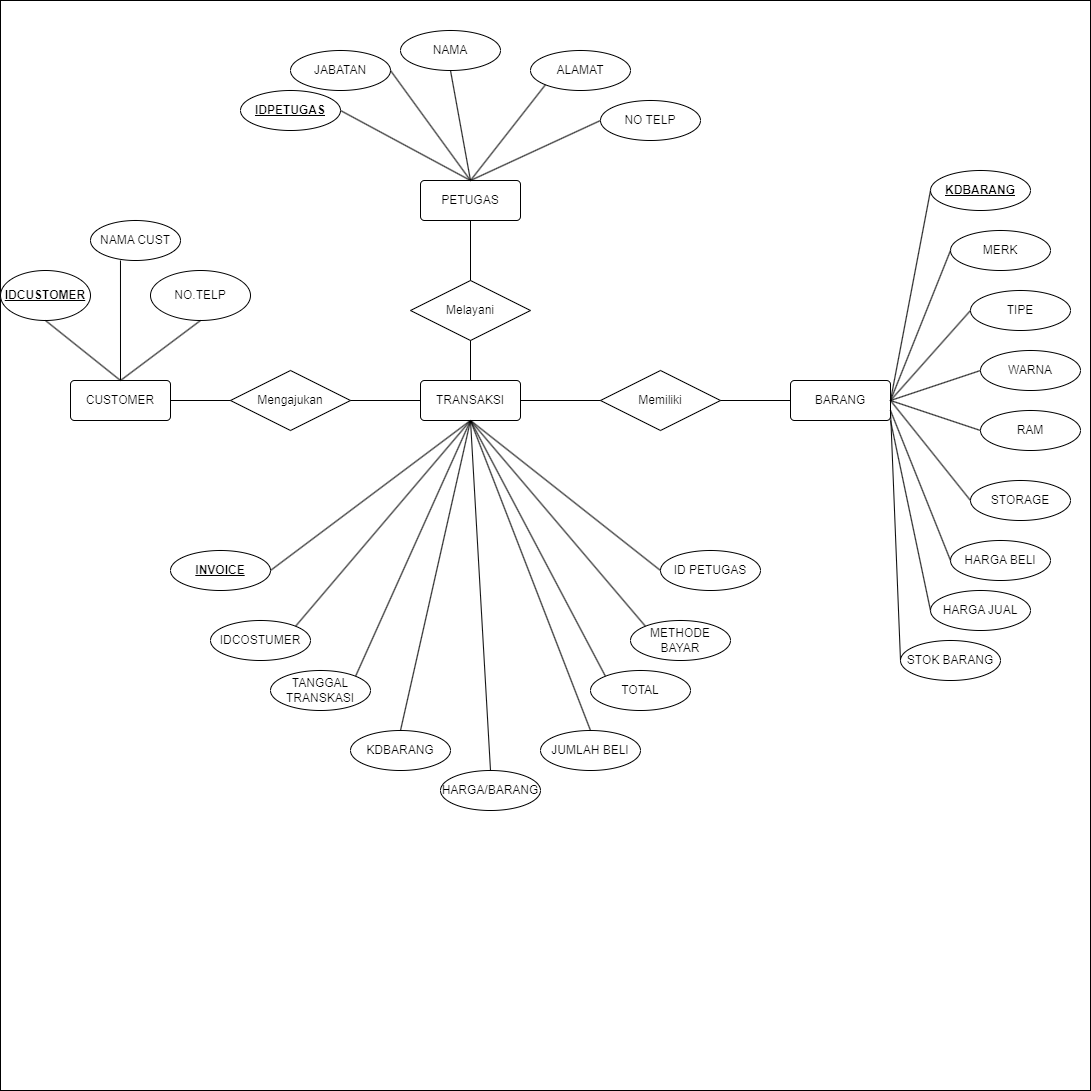

The diagram above was exported from draw.io. Its source (the exported page's mxGraphModel, read from the mxfile embedded in the PNG):
<mxGraphModel dx="1148" dy="1516" grid="1" gridSize="10" guides="0" tooltips="1" connect="1" arrows="1" fold="1" page="1" pageScale="1" pageWidth="1100" pageHeight="850" background="#ffffff" math="0" shadow="0" extFonts="Permanent Marker^https://fonts.googleapis.com/css?family=Permanent+Marker">
  <root>
    <mxCell id="0" />
    <mxCell id="1" parent="0" />
    <mxCell id="zQKTKL5Sba3RmgkYDspA-81" value="" style="whiteSpace=wrap;html=1;aspect=fixed;" vertex="1" parent="1">
      <mxGeometry y="-10" width="1090" height="1090" as="geometry" />
    </mxCell>
    <mxCell id="zQKTKL5Sba3RmgkYDspA-1" value="CUSTOMER" style="rounded=1;arcSize=10;whiteSpace=wrap;html=1;align=center;" vertex="1" parent="1">
      <mxGeometry x="70" y="370" width="100" height="40" as="geometry" />
    </mxCell>
    <mxCell id="zQKTKL5Sba3RmgkYDspA-2" value="TRANSAKSI" style="rounded=1;arcSize=10;whiteSpace=wrap;html=1;align=center;" vertex="1" parent="1">
      <mxGeometry x="420" y="370" width="100" height="40" as="geometry" />
    </mxCell>
    <mxCell id="zQKTKL5Sba3RmgkYDspA-3" value="PETUGAS" style="rounded=1;arcSize=10;whiteSpace=wrap;html=1;align=center;" vertex="1" parent="1">
      <mxGeometry x="420" y="170" width="100" height="40" as="geometry" />
    </mxCell>
    <mxCell id="zQKTKL5Sba3RmgkYDspA-4" value="BARANG" style="rounded=1;arcSize=10;whiteSpace=wrap;html=1;align=center;" vertex="1" parent="1">
      <mxGeometry x="790" y="370" width="100" height="40" as="geometry" />
    </mxCell>
    <mxCell id="zQKTKL5Sba3RmgkYDspA-5" value="Mengajukan" style="shape=rhombus;perimeter=rhombusPerimeter;whiteSpace=wrap;html=1;align=center;" vertex="1" parent="1">
      <mxGeometry x="230" y="360" width="120" height="60" as="geometry" />
    </mxCell>
    <mxCell id="zQKTKL5Sba3RmgkYDspA-6" value="Melayani" style="shape=rhombus;perimeter=rhombusPerimeter;whiteSpace=wrap;html=1;align=center;" vertex="1" parent="1">
      <mxGeometry x="410" y="270" width="120" height="60" as="geometry" />
    </mxCell>
    <mxCell id="zQKTKL5Sba3RmgkYDspA-8" value="Memiliki" style="shape=rhombus;perimeter=rhombusPerimeter;whiteSpace=wrap;html=1;align=center;" vertex="1" parent="1">
      <mxGeometry x="600" y="360" width="120" height="60" as="geometry" />
    </mxCell>
    <mxCell id="zQKTKL5Sba3RmgkYDspA-17" value="&lt;b&gt;IDCUSTOMER&lt;/b&gt;" style="ellipse;whiteSpace=wrap;html=1;align=center;fontStyle=4;" vertex="1" parent="1">
      <mxGeometry y="260" width="90" height="50" as="geometry" />
    </mxCell>
    <mxCell id="zQKTKL5Sba3RmgkYDspA-18" value="NAMA CUST" style="ellipse;whiteSpace=wrap;html=1;align=center;" vertex="1" parent="1">
      <mxGeometry x="90" y="210" width="90" height="40" as="geometry" />
    </mxCell>
    <mxCell id="zQKTKL5Sba3RmgkYDspA-19" value="NO.TELP" style="ellipse;whiteSpace=wrap;html=1;align=center;" vertex="1" parent="1">
      <mxGeometry x="150" y="260" width="100" height="50" as="geometry" />
    </mxCell>
    <mxCell id="zQKTKL5Sba3RmgkYDspA-23" value="&lt;b&gt;IDPETUGAS&lt;/b&gt;" style="ellipse;whiteSpace=wrap;html=1;align=center;fontStyle=4;" vertex="1" parent="1">
      <mxGeometry x="240" y="80" width="100" height="40" as="geometry" />
    </mxCell>
    <mxCell id="zQKTKL5Sba3RmgkYDspA-24" value="" style="endArrow=none;html=1;rounded=0;entryX=0.333;entryY=1;entryDx=0;entryDy=0;entryPerimeter=0;exitX=0.5;exitY=0;exitDx=0;exitDy=0;" edge="1" parent="1" source="zQKTKL5Sba3RmgkYDspA-1" target="zQKTKL5Sba3RmgkYDspA-18">
      <mxGeometry relative="1" as="geometry">
        <mxPoint x="50" y="330" as="sourcePoint" />
        <mxPoint x="210" y="330" as="targetPoint" />
      </mxGeometry>
    </mxCell>
    <mxCell id="zQKTKL5Sba3RmgkYDspA-25" value="" style="endArrow=none;html=1;rounded=0;entryX=0.5;entryY=1;entryDx=0;entryDy=0;exitX=0.5;exitY=0;exitDx=0;exitDy=0;" edge="1" parent="1" source="zQKTKL5Sba3RmgkYDspA-1" target="zQKTKL5Sba3RmgkYDspA-19">
      <mxGeometry relative="1" as="geometry">
        <mxPoint x="130" y="360" as="sourcePoint" />
        <mxPoint x="240" y="470" as="targetPoint" />
      </mxGeometry>
    </mxCell>
    <mxCell id="zQKTKL5Sba3RmgkYDspA-26" value="" style="endArrow=none;html=1;rounded=0;exitX=0.5;exitY=1;exitDx=0;exitDy=0;entryX=0.5;entryY=0;entryDx=0;entryDy=0;" edge="1" parent="1" source="zQKTKL5Sba3RmgkYDspA-17" target="zQKTKL5Sba3RmgkYDspA-1">
      <mxGeometry relative="1" as="geometry">
        <mxPoint x="300" y="190" as="sourcePoint" />
        <mxPoint x="460" y="190" as="targetPoint" />
      </mxGeometry>
    </mxCell>
    <mxCell id="zQKTKL5Sba3RmgkYDspA-27" value="NAMA" style="ellipse;whiteSpace=wrap;html=1;align=center;" vertex="1" parent="1">
      <mxGeometry x="400" y="20" width="100" height="40" as="geometry" />
    </mxCell>
    <mxCell id="zQKTKL5Sba3RmgkYDspA-28" value="JABATAN" style="ellipse;whiteSpace=wrap;html=1;align=center;" vertex="1" parent="1">
      <mxGeometry x="290" y="40" width="100" height="40" as="geometry" />
    </mxCell>
    <mxCell id="zQKTKL5Sba3RmgkYDspA-29" value="NO TELP" style="ellipse;whiteSpace=wrap;html=1;align=center;" vertex="1" parent="1">
      <mxGeometry x="600" y="90" width="100" height="40" as="geometry" />
    </mxCell>
    <mxCell id="zQKTKL5Sba3RmgkYDspA-30" value="ALAMAT" style="ellipse;whiteSpace=wrap;html=1;align=center;" vertex="1" parent="1">
      <mxGeometry x="530" y="40" width="100" height="40" as="geometry" />
    </mxCell>
    <mxCell id="zQKTKL5Sba3RmgkYDspA-31" value="" style="endArrow=none;html=1;rounded=0;exitX=1;exitY=0.5;exitDx=0;exitDy=0;entryX=0.5;entryY=0;entryDx=0;entryDy=0;" edge="1" parent="1" source="zQKTKL5Sba3RmgkYDspA-23" target="zQKTKL5Sba3RmgkYDspA-3">
      <mxGeometry relative="1" as="geometry">
        <mxPoint x="300" y="190" as="sourcePoint" />
        <mxPoint x="460" y="190" as="targetPoint" />
      </mxGeometry>
    </mxCell>
    <mxCell id="zQKTKL5Sba3RmgkYDspA-32" value="" style="endArrow=none;html=1;rounded=0;exitX=1;exitY=0.5;exitDx=0;exitDy=0;entryX=0.5;entryY=0;entryDx=0;entryDy=0;" edge="1" parent="1" source="zQKTKL5Sba3RmgkYDspA-28" target="zQKTKL5Sba3RmgkYDspA-3">
      <mxGeometry relative="1" as="geometry">
        <mxPoint x="300" y="190" as="sourcePoint" />
        <mxPoint x="460" y="190" as="targetPoint" />
      </mxGeometry>
    </mxCell>
    <mxCell id="zQKTKL5Sba3RmgkYDspA-33" value="" style="endArrow=none;html=1;rounded=0;exitX=0.5;exitY=1;exitDx=0;exitDy=0;" edge="1" parent="1" source="zQKTKL5Sba3RmgkYDspA-27">
      <mxGeometry relative="1" as="geometry">
        <mxPoint x="300" y="190" as="sourcePoint" />
        <mxPoint x="470" y="170" as="targetPoint" />
      </mxGeometry>
    </mxCell>
    <mxCell id="zQKTKL5Sba3RmgkYDspA-34" value="" style="endArrow=none;html=1;rounded=0;entryX=0;entryY=1;entryDx=0;entryDy=0;exitX=0.5;exitY=0;exitDx=0;exitDy=0;" edge="1" parent="1" source="zQKTKL5Sba3RmgkYDspA-3" target="zQKTKL5Sba3RmgkYDspA-30">
      <mxGeometry relative="1" as="geometry">
        <mxPoint x="300" y="190" as="sourcePoint" />
        <mxPoint x="460" y="190" as="targetPoint" />
      </mxGeometry>
    </mxCell>
    <mxCell id="zQKTKL5Sba3RmgkYDspA-35" value="" style="endArrow=none;html=1;rounded=0;entryX=0;entryY=0.5;entryDx=0;entryDy=0;exitX=0.5;exitY=0;exitDx=0;exitDy=0;" edge="1" parent="1" source="zQKTKL5Sba3RmgkYDspA-3" target="zQKTKL5Sba3RmgkYDspA-29">
      <mxGeometry relative="1" as="geometry">
        <mxPoint x="300" y="190" as="sourcePoint" />
        <mxPoint x="460" y="190" as="targetPoint" />
      </mxGeometry>
    </mxCell>
    <mxCell id="zQKTKL5Sba3RmgkYDspA-36" value="" style="endArrow=none;html=1;rounded=0;exitX=1;exitY=0.5;exitDx=0;exitDy=0;entryX=0;entryY=0.5;entryDx=0;entryDy=0;" edge="1" parent="1" source="zQKTKL5Sba3RmgkYDspA-1" target="zQKTKL5Sba3RmgkYDspA-5">
      <mxGeometry relative="1" as="geometry">
        <mxPoint x="300" y="400" as="sourcePoint" />
        <mxPoint x="460" y="400" as="targetPoint" />
      </mxGeometry>
    </mxCell>
    <mxCell id="zQKTKL5Sba3RmgkYDspA-38" value="" style="endArrow=none;html=1;rounded=0;exitX=1;exitY=0.5;exitDx=0;exitDy=0;entryX=0;entryY=0.5;entryDx=0;entryDy=0;" edge="1" parent="1" source="zQKTKL5Sba3RmgkYDspA-5" target="zQKTKL5Sba3RmgkYDspA-2">
      <mxGeometry relative="1" as="geometry">
        <mxPoint x="300" y="400" as="sourcePoint" />
        <mxPoint x="460" y="400" as="targetPoint" />
      </mxGeometry>
    </mxCell>
    <mxCell id="zQKTKL5Sba3RmgkYDspA-39" value="" style="endArrow=none;html=1;rounded=0;entryX=0.5;entryY=1;entryDx=0;entryDy=0;exitX=0.5;exitY=0;exitDx=0;exitDy=0;" edge="1" parent="1" source="zQKTKL5Sba3RmgkYDspA-6" target="zQKTKL5Sba3RmgkYDspA-3">
      <mxGeometry relative="1" as="geometry">
        <mxPoint x="300" y="400" as="sourcePoint" />
        <mxPoint x="460" y="400" as="targetPoint" />
      </mxGeometry>
    </mxCell>
    <mxCell id="zQKTKL5Sba3RmgkYDspA-40" value="" style="endArrow=none;html=1;rounded=0;entryX=0.5;entryY=1;entryDx=0;entryDy=0;exitX=0.5;exitY=0;exitDx=0;exitDy=0;" edge="1" parent="1" source="zQKTKL5Sba3RmgkYDspA-2" target="zQKTKL5Sba3RmgkYDspA-6">
      <mxGeometry relative="1" as="geometry">
        <mxPoint x="300" y="400" as="sourcePoint" />
        <mxPoint x="460" y="400" as="targetPoint" />
      </mxGeometry>
    </mxCell>
    <mxCell id="zQKTKL5Sba3RmgkYDspA-41" value="" style="endArrow=none;html=1;rounded=0;exitX=1;exitY=0.5;exitDx=0;exitDy=0;" edge="1" parent="1" source="zQKTKL5Sba3RmgkYDspA-8">
      <mxGeometry relative="1" as="geometry">
        <mxPoint x="720" y="400" as="sourcePoint" />
        <mxPoint x="790" y="390" as="targetPoint" />
      </mxGeometry>
    </mxCell>
    <mxCell id="zQKTKL5Sba3RmgkYDspA-43" value="&lt;b&gt;KDBARANG&lt;/b&gt;" style="ellipse;whiteSpace=wrap;html=1;align=center;fontStyle=4;" vertex="1" parent="1">
      <mxGeometry x="930" y="160" width="100" height="40" as="geometry" />
    </mxCell>
    <mxCell id="zQKTKL5Sba3RmgkYDspA-44" value="MERK" style="ellipse;whiteSpace=wrap;html=1;align=center;" vertex="1" parent="1">
      <mxGeometry x="950" y="220" width="100" height="40" as="geometry" />
    </mxCell>
    <mxCell id="zQKTKL5Sba3RmgkYDspA-45" value="TIPE" style="ellipse;whiteSpace=wrap;html=1;align=center;" vertex="1" parent="1">
      <mxGeometry x="970" y="280" width="100" height="40" as="geometry" />
    </mxCell>
    <mxCell id="zQKTKL5Sba3RmgkYDspA-46" value="WARNA" style="ellipse;whiteSpace=wrap;html=1;align=center;" vertex="1" parent="1">
      <mxGeometry x="980" y="340" width="100" height="40" as="geometry" />
    </mxCell>
    <mxCell id="zQKTKL5Sba3RmgkYDspA-47" value="RAM" style="ellipse;whiteSpace=wrap;html=1;align=center;" vertex="1" parent="1">
      <mxGeometry x="980" y="400" width="100" height="40" as="geometry" />
    </mxCell>
    <mxCell id="zQKTKL5Sba3RmgkYDspA-48" value="STORAGE" style="ellipse;whiteSpace=wrap;html=1;align=center;" vertex="1" parent="1">
      <mxGeometry x="970" y="470" width="100" height="40" as="geometry" />
    </mxCell>
    <mxCell id="zQKTKL5Sba3RmgkYDspA-49" value="HARGA BELI" style="ellipse;whiteSpace=wrap;html=1;align=center;" vertex="1" parent="1">
      <mxGeometry x="950" y="530" width="100" height="40" as="geometry" />
    </mxCell>
    <mxCell id="zQKTKL5Sba3RmgkYDspA-50" value="HARGA JUAL" style="ellipse;whiteSpace=wrap;html=1;align=center;" vertex="1" parent="1">
      <mxGeometry x="930" y="580" width="100" height="40" as="geometry" />
    </mxCell>
    <mxCell id="zQKTKL5Sba3RmgkYDspA-51" value="STOK BARANG" style="ellipse;whiteSpace=wrap;html=1;align=center;" vertex="1" parent="1">
      <mxGeometry x="900" y="630" width="100" height="40" as="geometry" />
    </mxCell>
    <mxCell id="zQKTKL5Sba3RmgkYDspA-52" value="" style="endArrow=none;html=1;rounded=0;entryX=0;entryY=0.5;entryDx=0;entryDy=0;exitX=1;exitY=0.5;exitDx=0;exitDy=0;" edge="1" parent="1" source="zQKTKL5Sba3RmgkYDspA-4" target="zQKTKL5Sba3RmgkYDspA-43">
      <mxGeometry relative="1" as="geometry">
        <mxPoint x="580" y="400" as="sourcePoint" />
        <mxPoint x="740" y="400" as="targetPoint" />
      </mxGeometry>
    </mxCell>
    <mxCell id="zQKTKL5Sba3RmgkYDspA-53" value="" style="endArrow=none;html=1;rounded=0;entryX=0;entryY=0.5;entryDx=0;entryDy=0;exitX=1;exitY=0.5;exitDx=0;exitDy=0;" edge="1" parent="1" source="zQKTKL5Sba3RmgkYDspA-4" target="zQKTKL5Sba3RmgkYDspA-44">
      <mxGeometry relative="1" as="geometry">
        <mxPoint x="580" y="400" as="sourcePoint" />
        <mxPoint x="740" y="400" as="targetPoint" />
      </mxGeometry>
    </mxCell>
    <mxCell id="zQKTKL5Sba3RmgkYDspA-54" value="" style="endArrow=none;html=1;rounded=0;entryX=0;entryY=0.5;entryDx=0;entryDy=0;exitX=1;exitY=0.5;exitDx=0;exitDy=0;" edge="1" parent="1" source="zQKTKL5Sba3RmgkYDspA-4" target="zQKTKL5Sba3RmgkYDspA-45">
      <mxGeometry relative="1" as="geometry">
        <mxPoint x="580" y="400" as="sourcePoint" />
        <mxPoint x="740" y="400" as="targetPoint" />
      </mxGeometry>
    </mxCell>
    <mxCell id="zQKTKL5Sba3RmgkYDspA-55" value="" style="endArrow=none;html=1;rounded=0;entryX=0;entryY=0.5;entryDx=0;entryDy=0;" edge="1" parent="1" target="zQKTKL5Sba3RmgkYDspA-46">
      <mxGeometry relative="1" as="geometry">
        <mxPoint x="890" y="390" as="sourcePoint" />
        <mxPoint x="740" y="400" as="targetPoint" />
      </mxGeometry>
    </mxCell>
    <mxCell id="zQKTKL5Sba3RmgkYDspA-57" value="" style="endArrow=none;html=1;rounded=0;entryX=0;entryY=0.5;entryDx=0;entryDy=0;exitX=1;exitY=0.5;exitDx=0;exitDy=0;" edge="1" parent="1" source="zQKTKL5Sba3RmgkYDspA-4" target="zQKTKL5Sba3RmgkYDspA-47">
      <mxGeometry relative="1" as="geometry">
        <mxPoint x="580" y="400" as="sourcePoint" />
        <mxPoint x="740" y="400" as="targetPoint" />
      </mxGeometry>
    </mxCell>
    <mxCell id="zQKTKL5Sba3RmgkYDspA-58" value="" style="endArrow=none;html=1;rounded=0;entryX=0;entryY=0.5;entryDx=0;entryDy=0;" edge="1" parent="1" target="zQKTKL5Sba3RmgkYDspA-48">
      <mxGeometry relative="1" as="geometry">
        <mxPoint x="890" y="390" as="sourcePoint" />
        <mxPoint x="740" y="400" as="targetPoint" />
      </mxGeometry>
    </mxCell>
    <mxCell id="zQKTKL5Sba3RmgkYDspA-59" value="" style="endArrow=none;html=1;rounded=0;entryX=0;entryY=0.5;entryDx=0;entryDy=0;exitX=1;exitY=0.75;exitDx=0;exitDy=0;" edge="1" parent="1" source="zQKTKL5Sba3RmgkYDspA-4" target="zQKTKL5Sba3RmgkYDspA-49">
      <mxGeometry relative="1" as="geometry">
        <mxPoint x="580" y="400" as="sourcePoint" />
        <mxPoint x="740" y="400" as="targetPoint" />
      </mxGeometry>
    </mxCell>
    <mxCell id="zQKTKL5Sba3RmgkYDspA-60" value="" style="endArrow=none;html=1;rounded=0;entryX=0;entryY=0.5;entryDx=0;entryDy=0;exitX=1;exitY=1;exitDx=0;exitDy=0;" edge="1" parent="1" source="zQKTKL5Sba3RmgkYDspA-4" target="zQKTKL5Sba3RmgkYDspA-50">
      <mxGeometry relative="1" as="geometry">
        <mxPoint x="580" y="400" as="sourcePoint" />
        <mxPoint x="740" y="400" as="targetPoint" />
      </mxGeometry>
    </mxCell>
    <mxCell id="zQKTKL5Sba3RmgkYDspA-61" value="" style="endArrow=none;html=1;rounded=0;entryX=1;entryY=0.75;entryDx=0;entryDy=0;exitX=0;exitY=0.5;exitDx=0;exitDy=0;" edge="1" parent="1" source="zQKTKL5Sba3RmgkYDspA-51" target="zQKTKL5Sba3RmgkYDspA-4">
      <mxGeometry relative="1" as="geometry">
        <mxPoint x="580" y="400" as="sourcePoint" />
        <mxPoint x="740" y="400" as="targetPoint" />
      </mxGeometry>
    </mxCell>
    <mxCell id="zQKTKL5Sba3RmgkYDspA-62" value="" style="endArrow=none;html=1;rounded=0;exitX=1;exitY=0.5;exitDx=0;exitDy=0;entryX=0;entryY=0.5;entryDx=0;entryDy=0;" edge="1" parent="1" source="zQKTKL5Sba3RmgkYDspA-2" target="zQKTKL5Sba3RmgkYDspA-8">
      <mxGeometry relative="1" as="geometry">
        <mxPoint x="550" y="500" as="sourcePoint" />
        <mxPoint x="710" y="500" as="targetPoint" />
      </mxGeometry>
    </mxCell>
    <mxCell id="zQKTKL5Sba3RmgkYDspA-63" value="&lt;b&gt;INVOICE&lt;/b&gt;" style="ellipse;whiteSpace=wrap;html=1;align=center;fontStyle=4;" vertex="1" parent="1">
      <mxGeometry x="170" y="540" width="100" height="40" as="geometry" />
    </mxCell>
    <mxCell id="zQKTKL5Sba3RmgkYDspA-64" value="IDCOSTUMER" style="ellipse;whiteSpace=wrap;html=1;align=center;" vertex="1" parent="1">
      <mxGeometry x="210" y="610" width="100" height="40" as="geometry" />
    </mxCell>
    <mxCell id="zQKTKL5Sba3RmgkYDspA-65" value="TANGGAL TRANSKASI" style="ellipse;whiteSpace=wrap;html=1;align=center;" vertex="1" parent="1">
      <mxGeometry x="270" y="660" width="100" height="40" as="geometry" />
    </mxCell>
    <mxCell id="zQKTKL5Sba3RmgkYDspA-66" value="KDBARANG" style="ellipse;whiteSpace=wrap;html=1;align=center;" vertex="1" parent="1">
      <mxGeometry x="350" y="720" width="100" height="40" as="geometry" />
    </mxCell>
    <mxCell id="zQKTKL5Sba3RmgkYDspA-67" value="TOTAL" style="ellipse;whiteSpace=wrap;html=1;align=center;" vertex="1" parent="1">
      <mxGeometry x="590" y="660" width="100" height="40" as="geometry" />
    </mxCell>
    <mxCell id="zQKTKL5Sba3RmgkYDspA-68" value="JUMLAH BELI" style="ellipse;whiteSpace=wrap;html=1;align=center;" vertex="1" parent="1">
      <mxGeometry x="540" y="720" width="100" height="40" as="geometry" />
    </mxCell>
    <mxCell id="zQKTKL5Sba3RmgkYDspA-69" value="HARGA/BARANG" style="ellipse;whiteSpace=wrap;html=1;align=center;" vertex="1" parent="1">
      <mxGeometry x="440" y="760" width="100" height="40" as="geometry" />
    </mxCell>
    <mxCell id="zQKTKL5Sba3RmgkYDspA-70" value="METHODE BAYAR" style="ellipse;whiteSpace=wrap;html=1;align=center;" vertex="1" parent="1">
      <mxGeometry x="630" y="610" width="100" height="40" as="geometry" />
    </mxCell>
    <mxCell id="zQKTKL5Sba3RmgkYDspA-71" value="ID PETUGAS" style="ellipse;whiteSpace=wrap;html=1;align=center;" vertex="1" parent="1">
      <mxGeometry x="660" y="540" width="100" height="40" as="geometry" />
    </mxCell>
    <mxCell id="zQKTKL5Sba3RmgkYDspA-72" value="" style="endArrow=none;html=1;rounded=0;entryX=0;entryY=0.5;entryDx=0;entryDy=0;exitX=0.5;exitY=1;exitDx=0;exitDy=0;" edge="1" parent="1" source="zQKTKL5Sba3RmgkYDspA-2" target="zQKTKL5Sba3RmgkYDspA-71">
      <mxGeometry relative="1" as="geometry">
        <mxPoint x="440" y="500" as="sourcePoint" />
        <mxPoint x="600" y="500" as="targetPoint" />
      </mxGeometry>
    </mxCell>
    <mxCell id="zQKTKL5Sba3RmgkYDspA-73" value="" style="endArrow=none;html=1;rounded=0;entryX=0;entryY=0;entryDx=0;entryDy=0;exitX=0.5;exitY=1;exitDx=0;exitDy=0;" edge="1" parent="1" source="zQKTKL5Sba3RmgkYDspA-2" target="zQKTKL5Sba3RmgkYDspA-70">
      <mxGeometry relative="1" as="geometry">
        <mxPoint x="440" y="500" as="sourcePoint" />
        <mxPoint x="600" y="500" as="targetPoint" />
      </mxGeometry>
    </mxCell>
    <mxCell id="zQKTKL5Sba3RmgkYDspA-74" value="" style="endArrow=none;html=1;rounded=0;entryX=0;entryY=0;entryDx=0;entryDy=0;exitX=0.5;exitY=1;exitDx=0;exitDy=0;" edge="1" parent="1" source="zQKTKL5Sba3RmgkYDspA-2" target="zQKTKL5Sba3RmgkYDspA-67">
      <mxGeometry relative="1" as="geometry">
        <mxPoint x="440" y="500" as="sourcePoint" />
        <mxPoint x="600" y="500" as="targetPoint" />
      </mxGeometry>
    </mxCell>
    <mxCell id="zQKTKL5Sba3RmgkYDspA-75" value="" style="endArrow=none;html=1;rounded=0;entryX=0.5;entryY=0;entryDx=0;entryDy=0;exitX=0.5;exitY=1;exitDx=0;exitDy=0;" edge="1" parent="1" source="zQKTKL5Sba3RmgkYDspA-2" target="zQKTKL5Sba3RmgkYDspA-68">
      <mxGeometry relative="1" as="geometry">
        <mxPoint x="440" y="500" as="sourcePoint" />
        <mxPoint x="600" y="500" as="targetPoint" />
      </mxGeometry>
    </mxCell>
    <mxCell id="zQKTKL5Sba3RmgkYDspA-76" value="" style="endArrow=none;html=1;rounded=0;exitX=0.5;exitY=0;exitDx=0;exitDy=0;entryX=0.5;entryY=1;entryDx=0;entryDy=0;" edge="1" parent="1" source="zQKTKL5Sba3RmgkYDspA-69" target="zQKTKL5Sba3RmgkYDspA-2">
      <mxGeometry relative="1" as="geometry">
        <mxPoint x="440" y="500" as="sourcePoint" />
        <mxPoint x="600" y="500" as="targetPoint" />
      </mxGeometry>
    </mxCell>
    <mxCell id="zQKTKL5Sba3RmgkYDspA-77" value="" style="endArrow=none;html=1;rounded=0;exitX=0.5;exitY=0;exitDx=0;exitDy=0;entryX=0.5;entryY=1;entryDx=0;entryDy=0;" edge="1" parent="1" source="zQKTKL5Sba3RmgkYDspA-66" target="zQKTKL5Sba3RmgkYDspA-2">
      <mxGeometry relative="1" as="geometry">
        <mxPoint x="440" y="500" as="sourcePoint" />
        <mxPoint x="600" y="500" as="targetPoint" />
      </mxGeometry>
    </mxCell>
    <mxCell id="zQKTKL5Sba3RmgkYDspA-78" value="" style="endArrow=none;html=1;rounded=0;exitX=1;exitY=0;exitDx=0;exitDy=0;entryX=0.5;entryY=1;entryDx=0;entryDy=0;" edge="1" parent="1" source="zQKTKL5Sba3RmgkYDspA-65" target="zQKTKL5Sba3RmgkYDspA-2">
      <mxGeometry relative="1" as="geometry">
        <mxPoint x="440" y="500" as="sourcePoint" />
        <mxPoint x="600" y="500" as="targetPoint" />
      </mxGeometry>
    </mxCell>
    <mxCell id="zQKTKL5Sba3RmgkYDspA-79" value="" style="endArrow=none;html=1;rounded=0;exitX=1;exitY=0;exitDx=0;exitDy=0;entryX=0.5;entryY=1;entryDx=0;entryDy=0;" edge="1" parent="1" source="zQKTKL5Sba3RmgkYDspA-64" target="zQKTKL5Sba3RmgkYDspA-2">
      <mxGeometry relative="1" as="geometry">
        <mxPoint x="440" y="500" as="sourcePoint" />
        <mxPoint x="470" y="420" as="targetPoint" />
      </mxGeometry>
    </mxCell>
    <mxCell id="zQKTKL5Sba3RmgkYDspA-80" value="" style="endArrow=none;html=1;rounded=0;exitX=1;exitY=0.5;exitDx=0;exitDy=0;entryX=0.5;entryY=1;entryDx=0;entryDy=0;" edge="1" parent="1" source="zQKTKL5Sba3RmgkYDspA-63" target="zQKTKL5Sba3RmgkYDspA-2">
      <mxGeometry relative="1" as="geometry">
        <mxPoint x="440" y="500" as="sourcePoint" />
        <mxPoint x="600" y="500" as="targetPoint" />
      </mxGeometry>
    </mxCell>
  </root>
</mxGraphModel>